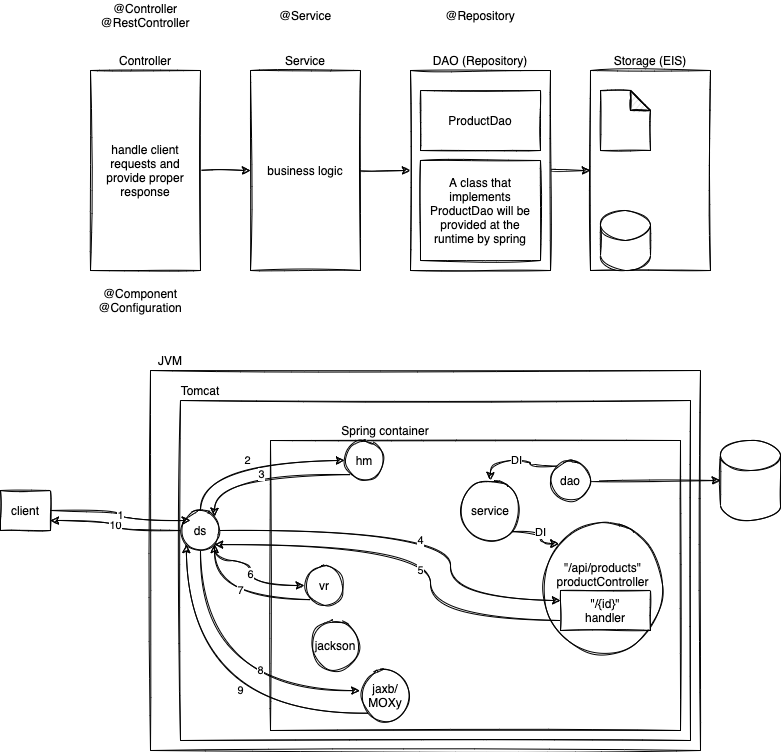

The diagram above was exported from draw.io. Its source (the exported page's mxGraphModel, read from the mxfile embedded in the PNG):
<mxGraphModel dx="821" dy="413" grid="1" gridSize="10" guides="1" tooltips="1" connect="1" arrows="1" fold="1" page="1" pageScale="1" pageWidth="827" pageHeight="1169" math="0" shadow="0">
  <root>
    <mxCell id="0" />
    <mxCell id="1" parent="0" />
    <mxCell id="2" value="" style="rounded=0;whiteSpace=wrap;html=1;sketch=1;" vertex="1" parent="1">
      <mxGeometry x="620" y="100" width="120" height="200" as="geometry" />
    </mxCell>
    <mxCell id="3" value="Storage (EIS)" style="text;html=1;strokeColor=none;fillColor=none;align=center;verticalAlign=middle;whiteSpace=wrap;rounded=0;sketch=1;" vertex="1" parent="1">
      <mxGeometry x="620" y="80" width="120" height="20" as="geometry" />
    </mxCell>
    <mxCell id="4" value="" style="shape=note;whiteSpace=wrap;html=1;backgroundOutline=1;darkOpacity=0.05;sketch=1;size=20;" vertex="1" parent="1">
      <mxGeometry x="630" y="120" width="50" height="60" as="geometry" />
    </mxCell>
    <mxCell id="5" value="" style="shape=cylinder3;whiteSpace=wrap;html=1;boundedLbl=1;backgroundOutline=1;size=15;sketch=1;" vertex="1" parent="1">
      <mxGeometry x="630" y="240" width="50" height="60" as="geometry" />
    </mxCell>
    <mxCell id="12" style="edgeStyle=orthogonalEdgeStyle;curved=1;rounded=0;sketch=1;orthogonalLoop=1;jettySize=auto;html=1;exitX=1;exitY=0.5;exitDx=0;exitDy=0;" edge="1" parent="1" source="6" target="2">
      <mxGeometry relative="1" as="geometry" />
    </mxCell>
    <mxCell id="6" value="" style="rounded=0;whiteSpace=wrap;html=1;sketch=1;" vertex="1" parent="1">
      <mxGeometry x="440" y="100" width="140" height="200" as="geometry" />
    </mxCell>
    <mxCell id="7" value="DAO (Repository)" style="text;html=1;strokeColor=none;fillColor=none;align=center;verticalAlign=middle;whiteSpace=wrap;rounded=0;sketch=1;" vertex="1" parent="1">
      <mxGeometry x="440" y="80" width="140" height="20" as="geometry" />
    </mxCell>
    <mxCell id="8" value="ProductDao" style="rounded=0;whiteSpace=wrap;html=1;sketch=1;" vertex="1" parent="1">
      <mxGeometry x="450" y="120" width="120" height="60" as="geometry" />
    </mxCell>
    <mxCell id="9" value="A class that implements ProductDao will be provided at the runtime by spring" style="rounded=0;whiteSpace=wrap;html=1;sketch=1;" vertex="1" parent="1">
      <mxGeometry x="450" y="190" width="120" height="100" as="geometry" />
    </mxCell>
    <mxCell id="16" style="edgeStyle=orthogonalEdgeStyle;curved=1;rounded=0;sketch=1;orthogonalLoop=1;jettySize=auto;html=1;exitX=1;exitY=0.5;exitDx=0;exitDy=0;" edge="1" parent="1" source="10" target="13">
      <mxGeometry relative="1" as="geometry" />
    </mxCell>
    <mxCell id="10" value="handle client requests and provide proper response" style="rounded=0;whiteSpace=wrap;html=1;sketch=1;" vertex="1" parent="1">
      <mxGeometry x="120" y="100" width="110" height="200" as="geometry" />
    </mxCell>
    <mxCell id="17" style="edgeStyle=orthogonalEdgeStyle;curved=1;rounded=0;sketch=1;orthogonalLoop=1;jettySize=auto;html=1;exitX=1;exitY=0.5;exitDx=0;exitDy=0;entryX=0;entryY=0.5;entryDx=0;entryDy=0;" edge="1" parent="1" source="13" target="6">
      <mxGeometry relative="1" as="geometry" />
    </mxCell>
    <mxCell id="13" value="business logic" style="rounded=0;whiteSpace=wrap;html=1;sketch=1;" vertex="1" parent="1">
      <mxGeometry x="280" y="100" width="110" height="200" as="geometry" />
    </mxCell>
    <mxCell id="14" value="Controller" style="text;html=1;strokeColor=none;fillColor=none;align=center;verticalAlign=middle;whiteSpace=wrap;rounded=0;sketch=1;" vertex="1" parent="1">
      <mxGeometry x="120" y="80" width="110" height="20" as="geometry" />
    </mxCell>
    <mxCell id="15" value="Service" style="text;html=1;strokeColor=none;fillColor=none;align=center;verticalAlign=middle;whiteSpace=wrap;rounded=0;sketch=1;" vertex="1" parent="1">
      <mxGeometry x="280" y="80" width="110" height="20" as="geometry" />
    </mxCell>
    <mxCell id="18" value="@Controller&lt;br&gt;@RestController" style="text;html=1;strokeColor=none;fillColor=none;align=center;verticalAlign=middle;whiteSpace=wrap;rounded=0;sketch=1;" vertex="1" parent="1">
      <mxGeometry x="120" y="30" width="110" height="30" as="geometry" />
    </mxCell>
    <mxCell id="19" value="@Service" style="text;html=1;strokeColor=none;fillColor=none;align=center;verticalAlign=middle;whiteSpace=wrap;rounded=0;sketch=1;" vertex="1" parent="1">
      <mxGeometry x="280" y="30" width="110" height="30" as="geometry" />
    </mxCell>
    <mxCell id="20" value="@Repository" style="text;html=1;strokeColor=none;fillColor=none;align=center;verticalAlign=middle;whiteSpace=wrap;rounded=0;sketch=1;" vertex="1" parent="1">
      <mxGeometry x="440" y="30" width="140" height="30" as="geometry" />
    </mxCell>
    <mxCell id="21" value="@Component&lt;br&gt;@Configuration" style="text;html=1;strokeColor=none;fillColor=none;align=center;verticalAlign=middle;whiteSpace=wrap;rounded=0;sketch=1;" vertex="1" parent="1">
      <mxGeometry x="120" y="310" width="100" height="40" as="geometry" />
    </mxCell>
    <mxCell id="22" value="" style="rounded=0;whiteSpace=wrap;html=1;sketch=1;" vertex="1" parent="1">
      <mxGeometry x="180" y="400" width="550" height="380" as="geometry" />
    </mxCell>
    <mxCell id="23" value="JVM" style="text;html=1;strokeColor=none;fillColor=none;align=center;verticalAlign=middle;whiteSpace=wrap;rounded=0;sketch=1;" vertex="1" parent="1">
      <mxGeometry x="180" y="380" width="40" height="20" as="geometry" />
    </mxCell>
    <mxCell id="24" value="" style="rounded=0;whiteSpace=wrap;html=1;sketch=1;" vertex="1" parent="1">
      <mxGeometry x="210" y="430" width="510" height="340" as="geometry" />
    </mxCell>
    <mxCell id="25" value="Tomcat" style="text;html=1;strokeColor=none;fillColor=none;align=center;verticalAlign=middle;whiteSpace=wrap;rounded=0;sketch=1;" vertex="1" parent="1">
      <mxGeometry x="210" y="410" width="40" height="20" as="geometry" />
    </mxCell>
    <mxCell id="26" value="" style="rounded=0;whiteSpace=wrap;html=1;sketch=1;" vertex="1" parent="1">
      <mxGeometry x="300" y="470" width="410" height="290" as="geometry" />
    </mxCell>
    <mxCell id="27" value="Spring container" style="text;html=1;strokeColor=none;fillColor=none;align=center;verticalAlign=middle;whiteSpace=wrap;rounded=0;sketch=1;" vertex="1" parent="1">
      <mxGeometry x="370" y="450" width="90" height="20" as="geometry" />
    </mxCell>
    <mxCell id="41" value="2" style="edgeStyle=orthogonalEdgeStyle;curved=1;rounded=0;sketch=1;orthogonalLoop=1;jettySize=auto;html=1;exitX=0.5;exitY=0;exitDx=0;exitDy=0;entryX=0;entryY=0.5;entryDx=0;entryDy=0;" edge="1" parent="1" source="28" target="33">
      <mxGeometry relative="1" as="geometry" />
    </mxCell>
    <mxCell id="48" value="6" style="edgeStyle=orthogonalEdgeStyle;curved=1;rounded=0;sketch=1;orthogonalLoop=1;jettySize=auto;html=1;exitX=1;exitY=1;exitDx=0;exitDy=0;entryX=0;entryY=0.5;entryDx=0;entryDy=0;" edge="1" parent="1" source="28" target="47">
      <mxGeometry relative="1" as="geometry">
        <Array as="points">
          <mxPoint x="244" y="590" />
          <mxPoint x="280" y="590" />
          <mxPoint x="280" y="615" />
        </Array>
      </mxGeometry>
    </mxCell>
    <mxCell id="51" value="8" style="edgeStyle=orthogonalEdgeStyle;curved=1;rounded=0;sketch=1;orthogonalLoop=1;jettySize=auto;html=1;exitX=0.5;exitY=1;exitDx=0;exitDy=0;entryX=-0.015;entryY=0.402;entryDx=0;entryDy=0;entryPerimeter=0;" edge="1" parent="1" source="28" target="54">
      <mxGeometry x="0.3368" y="20" relative="1" as="geometry">
        <mxPoint as="offset" />
      </mxGeometry>
    </mxCell>
    <mxCell id="53" value="10" style="edgeStyle=orthogonalEdgeStyle;curved=1;rounded=0;sketch=1;orthogonalLoop=1;jettySize=auto;html=1;exitX=0;exitY=0.5;exitDx=0;exitDy=0;entryX=1;entryY=0.75;entryDx=0;entryDy=0;" edge="1" parent="1" source="28" target="29">
      <mxGeometry relative="1" as="geometry" />
    </mxCell>
    <mxCell id="28" value="ds" style="ellipse;whiteSpace=wrap;html=1;aspect=fixed;sketch=1;" vertex="1" parent="1">
      <mxGeometry x="210" y="540" width="40" height="40" as="geometry" />
    </mxCell>
    <mxCell id="30" value="1" style="edgeStyle=orthogonalEdgeStyle;curved=1;rounded=0;sketch=1;orthogonalLoop=1;jettySize=auto;html=1;exitX=1;exitY=0.5;exitDx=0;exitDy=0;" edge="1" parent="1" source="29">
      <mxGeometry relative="1" as="geometry">
        <mxPoint x="220" y="550" as="targetPoint" />
      </mxGeometry>
    </mxCell>
    <mxCell id="29" value="client" style="rounded=0;whiteSpace=wrap;html=1;sketch=1;" vertex="1" parent="1">
      <mxGeometry x="30" y="520" width="50" height="40" as="geometry" />
    </mxCell>
    <mxCell id="42" value="3" style="edgeStyle=orthogonalEdgeStyle;curved=1;rounded=0;sketch=1;orthogonalLoop=1;jettySize=auto;html=1;exitX=0;exitY=1;exitDx=0;exitDy=0;entryX=1;entryY=0;entryDx=0;entryDy=0;" edge="1" parent="1" source="33" target="28">
      <mxGeometry relative="1" as="geometry" />
    </mxCell>
    <mxCell id="33" value="hm" style="ellipse;whiteSpace=wrap;html=1;aspect=fixed;sketch=1;" vertex="1" parent="1">
      <mxGeometry x="374" y="470" width="40" height="40" as="geometry" />
    </mxCell>
    <mxCell id="37" style="edgeStyle=orthogonalEdgeStyle;curved=1;rounded=0;sketch=1;orthogonalLoop=1;jettySize=auto;html=1;exitX=1;exitY=0.5;exitDx=0;exitDy=0;entryX=0;entryY=0.5;entryDx=0;entryDy=0;entryPerimeter=0;" edge="1" parent="1" source="34" target="36">
      <mxGeometry relative="1" as="geometry" />
    </mxCell>
    <mxCell id="38" value="DI" style="edgeStyle=orthogonalEdgeStyle;curved=1;rounded=0;sketch=1;orthogonalLoop=1;jettySize=auto;html=1;exitX=0;exitY=0;exitDx=0;exitDy=0;entryX=0.5;entryY=0;entryDx=0;entryDy=0;" edge="1" parent="1" source="34" target="35">
      <mxGeometry relative="1" as="geometry" />
    </mxCell>
    <mxCell id="34" value="dao" style="ellipse;whiteSpace=wrap;html=1;aspect=fixed;sketch=1;" vertex="1" parent="1">
      <mxGeometry x="580" y="490" width="40" height="40" as="geometry" />
    </mxCell>
    <mxCell id="44" value="DI" style="edgeStyle=orthogonalEdgeStyle;curved=1;rounded=0;sketch=1;orthogonalLoop=1;jettySize=auto;html=1;exitX=1;exitY=1;exitDx=0;exitDy=0;entryX=0;entryY=0;entryDx=0;entryDy=0;" edge="1" parent="1" source="35" target="39">
      <mxGeometry relative="1" as="geometry" />
    </mxCell>
    <mxCell id="35" value="service" style="ellipse;whiteSpace=wrap;html=1;aspect=fixed;sketch=1;" vertex="1" parent="1">
      <mxGeometry x="490" y="510" width="60" height="60" as="geometry" />
    </mxCell>
    <mxCell id="36" value="" style="shape=cylinder3;whiteSpace=wrap;html=1;boundedLbl=1;backgroundOutline=1;size=15;sketch=1;" vertex="1" parent="1">
      <mxGeometry x="750" y="470" width="60" height="80" as="geometry" />
    </mxCell>
    <mxCell id="39" value="&quot;/api/products&quot;&lt;br&gt;productController&lt;br&gt;&lt;br&gt;&lt;br&gt;" style="ellipse;whiteSpace=wrap;html=1;aspect=fixed;sketch=1;" vertex="1" parent="1">
      <mxGeometry x="570" y="555" width="125" height="125" as="geometry" />
    </mxCell>
    <mxCell id="45" value="5" style="edgeStyle=orthogonalEdgeStyle;curved=1;rounded=0;sketch=1;orthogonalLoop=1;jettySize=auto;html=1;exitX=0;exitY=0.75;exitDx=0;exitDy=0;entryX=1;entryY=1;entryDx=0;entryDy=0;" edge="1" parent="1" source="40" target="28">
      <mxGeometry x="-0.1465" y="10" relative="1" as="geometry">
        <Array as="points">
          <mxPoint x="460" y="650" />
          <mxPoint x="460" y="574" />
        </Array>
        <mxPoint as="offset" />
      </mxGeometry>
    </mxCell>
    <mxCell id="40" value="&quot;/{id}&quot;&lt;br&gt;handler" style="rounded=0;whiteSpace=wrap;html=1;sketch=1;" vertex="1" parent="1">
      <mxGeometry x="590" y="620" width="90" height="40" as="geometry" />
    </mxCell>
    <mxCell id="43" value="4" style="edgeStyle=orthogonalEdgeStyle;curved=1;rounded=0;sketch=1;orthogonalLoop=1;jettySize=auto;html=1;exitX=1;exitY=0.5;exitDx=0;exitDy=0;entryX=0;entryY=0.25;entryDx=0;entryDy=0;" edge="1" parent="1" source="28" target="40">
      <mxGeometry x="-0.0244" y="-10" relative="1" as="geometry">
        <Array as="points">
          <mxPoint x="480" y="560" />
          <mxPoint x="480" y="630" />
        </Array>
        <mxPoint as="offset" />
      </mxGeometry>
    </mxCell>
    <mxCell id="50" value="7" style="edgeStyle=orthogonalEdgeStyle;curved=1;rounded=0;sketch=1;orthogonalLoop=1;jettySize=auto;html=1;exitX=0;exitY=1;exitDx=0;exitDy=0;entryX=1;entryY=1;entryDx=0;entryDy=0;" edge="1" parent="1" source="47" target="28">
      <mxGeometry x="-0.0727" y="-9" relative="1" as="geometry">
        <mxPoint as="offset" />
      </mxGeometry>
    </mxCell>
    <mxCell id="47" value="vr" style="ellipse;whiteSpace=wrap;html=1;aspect=fixed;sketch=1;" vertex="1" parent="1">
      <mxGeometry x="334" y="595" width="40" height="40" as="geometry" />
    </mxCell>
    <mxCell id="52" value="9" style="edgeStyle=orthogonalEdgeStyle;curved=1;rounded=0;sketch=1;orthogonalLoop=1;jettySize=auto;html=1;exitX=0;exitY=1;exitDx=0;exitDy=0;entryX=0;entryY=1;entryDx=0;entryDy=0;" edge="1" parent="1" source="54" target="28">
      <mxGeometry x="-0.2725" y="-23" relative="1" as="geometry">
        <mxPoint as="offset" />
      </mxGeometry>
    </mxCell>
    <mxCell id="49" value="jackson" style="ellipse;whiteSpace=wrap;html=1;aspect=fixed;sketch=1;" vertex="1" parent="1">
      <mxGeometry x="340" y="650" width="50" height="50" as="geometry" />
    </mxCell>
    <mxCell id="54" value="jaxb/&lt;br&gt;MOXy" style="ellipse;whiteSpace=wrap;html=1;aspect=fixed;sketch=1;" vertex="1" parent="1">
      <mxGeometry x="390" y="700" width="50" height="50" as="geometry" />
    </mxCell>
  </root>
</mxGraphModel>